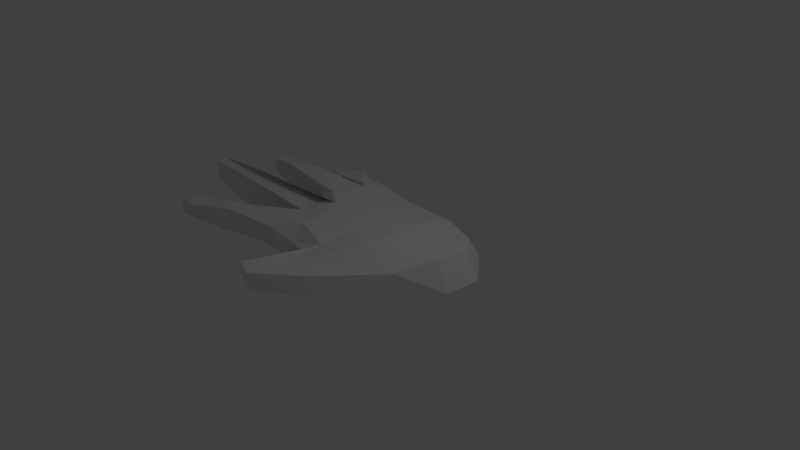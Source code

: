 # Source: hand1_backup.blend  (saved by Blender 2.78.0; exported with 4.5.12 LTS)
import bpy
from mathutils import Matrix  # noqa: F401  (used for matrix-valued properties, if any)

bpy.ops.wm.read_factory_settings(use_empty=True)
scene = bpy.context.scene
scene.name = 'Scene'

# ---- collections
col_collection_1 = bpy.data.collections.new('Collection 1'); scene.collection.children.link(col_collection_1)

# ---- materials (node trees are filled in below, after node groups)
mat_material = bpy.data.materials.new('Material')
mat_material.alpha_threshold = 0.0
mat_material.use_transparent_shadow = False
mat_material.roughness = 0.5
mat_material.line_color = (0.0, 0.0, 0.0, 1.0)

# ---- material node trees

# ---- world
world_world = bpy.data.worlds.new('World'); scene.world = world_world
world_world.color = (0.05088, 0.05088, 0.05088)
world_world.use_sun_shadow = False
world_world.sun_shadow_jitter_overblur = 0.0
world_world.cycles.sampling_method = 'MANUAL'

# ---- cameras
cam_camera = bpy.data.cameras.new('Camera')
cam_camera.clip_end = 100.0
cam_camera.lens = 35.0
cam_camera.sensor_width = 32.0
cam_camera.sensor_height = 18.0
cam_camera.ortho_scale = 7.314
cam_camera.dof.focus_distance = 0.0
cam_camera.dof.aperture_fstop = 128.0

# ---- lights
light_lamp = bpy.data.lights.new('Lamp', 'POINT')
light_lamp.transmission_factor = 0.0
light_lamp.cutoff_distance = 30.0
light_lamp.energy = 100.0
light_lamp.shadow_buffer_clip_start = 1.001
light_lamp.shadow_soft_size = 0.1
light_lamp.shadow_maximum_resolution = 0.006
light_lamp.use_absolute_resolution = True

# ---- meshes
me_cube = bpy.data.meshes.new('Cube')
me_cube.from_pydata([(1.0, 1.0, -0.0001056), (-0.01076, -1.827, 0.2138), (-0.9869, -0.9477, 0.1423), (-1.038, 1.175, 0.03233), (0.9152, 0.8959, 0.2324), (-0.01976, -1.855, 0.4339), (-0.9188, -0.9255, 0.4), (-0.9042, 1.138, 0.3117), (0.03254, 1.212, -0.0001056), (0.03254, -1.0, -0.0001056), (-0.03573, 1.005, 0.3025), (0.03254, -1.0, 0.3261), (-0.4837, 1.203, -0.0001056), (-0.4837, -0.9505, 0.1335), (-0.4527, 1.031, 0.301), (-0.4125, -0.8807, 0.317), (0.5113, 1.104, 0.005368), (-0.2449, -1.73, 0.2262), (0.5113, 0.9704, 0.323), (-0.2764, -1.743, 0.4319), (1.398, 0.0025, -0.0001056), (-1.012, 0.1756, -0.01543), (1.211, -0.006667, 0.3933), (-1.066, 0.1464, 0.3705), (0.03254, 0.002499, 0.5079), (0.03254, 0.0025, -0.0001056), (-0.6515, 0.0025, 0.5079), (-0.4837, 0.0025, -0.0001056), (0.5113, -0.004999, 0.005368), (0.5113, -0.004999, 0.5021), (-0.7962, 0.7769, -0.04021), (-0.8443, 0.7279, 0.432), (0.03254, 0.5012, -0.0001056), (-0.4837, 0.5012, -0.0001056), (0.5113, 0.4827, 0.005368), (1.42, 0.5012, -0.0001056), (1.236, 0.4801, 0.349), (0.03254, 0.5012, 0.4512), (-0.6157, 0.6443, 0.395), (0.5113, 0.4827, 0.4594), (1.0, -0.4988, -0.0001056), (0.9952, -0.4959, 0.3054), (0.03254, -0.4988, 0.4482), (-0.4837, -0.4988, 0.5079), (0.5113, -0.4951, 0.5021), (-0.9985, -0.3772, -0.0001056), (-0.8808, -0.3856, 0.4483), (0.03254, -0.4988, -0.0001056), (-0.4837, -0.4988, -0.0001056), (0.5113, -0.4951, 0.005368), (-2.871, -0.1816, 0.2836), (-2.951, -0.191, 0.5139), (-2.486, -0.1667, 0.5606), (-2.881, -0.3775, 0.3033), (-2.944, -0.3264, 0.5105), (-2.6, 0.4531, 0.2326), (-2.631, 0.4693, 0.4072), (-2.123, 0.3711, 0.5095), (-2.588, 0.6362, 0.1779), (-2.607, 0.6305, 0.4226), (-2.096, 0.6128, 0.4842), (-1.884, 1.183, 0.1238), (-1.894, 1.161, 0.2691), (-1.398, 1.126, 0.3902), (-1.918, 0.9914, 0.1166), (-1.97, 1.001, 0.2696), (-1.501, 0.9051, 0.3392), (-2.152, -1.321, 0.2378), (-2.086, -1.349, 0.4176), (-2.265, -1.187, 0.2136), (-2.183, -1.175, 0.4815), (-1.946, -0.3468, 0.4804), (-1.97, -0.3892, 0.103), (-1.972, -0.04549, 0.08599), (-1.484, -0.3832, 0.05147), (-1.414, -0.3576, 0.4644), (-1.492, 0.03945, 0.03528), (-1.692, 0.7066, 0.1076), (-1.694, 0.6792, 0.4273), (-1.356, 0.6285, 0.4961), (-1.303, 0.2389, 0.5087), (-1.806, 0.3664, 0.0342), (-1.711, 0.3078, 0.3889), (-1.238, 0.7011, 0.4297), (-0.9898, 0.2222, 0.4925), (-1.251, 0.2271, 0.3797), (-1.244, 0.6691, -0.003987), (-0.9857, 0.6364, 0.4605), (-1.409, 0.2915, 0.009382), (-1.736, -0.8425, 0.1068), (-1.688, -0.8226, 0.407), (-1.502, -1.101, 0.476), (-1.552, -1.132, 0.1901), (0.4433, -1.32, 0.08158), (0.4518, -1.297, 0.3623), (0.03254, -0.7866, 0.4228), (-0.4428, -0.6908, 0.5066), (-0.03311, -1.298, 0.3635), (-0.9918, -0.7048, 0.08168), (-0.9026, -0.7186, 0.4872), (0.03254, -0.7866, -0.0001056), (-0.4837, -0.7866, 0.07663), (-0.03311, -1.298, 0.1322), (-2.304, -1.323, 0.2275), (-2.219, -1.326, 0.4829), (-1.586, -1.13, 0.1546), (-1.515, -0.9911, 0.535), (-1.485, -0.08939, 0.5342), (-2.445, -0.3366, 0.4954), (-2.422, -0.09355, 0.1335), (-2.426, -0.3949, 0.1513), (-1.374, 0.8641, 0.351), (-1.356, 0.8839, 0.03799), (-1.245, 1.114, 0.3172), (-0.924, 0.9741, 0.3746), (-1.057, 0.8037, 0.4238), (-1.431, 1.169, 0.07794), (0.058, -0.2277, -0.6713), (-0.2719, -0.6521, -0.6996)], [], [(101, 13, 2, 98), (96, 99, 6, 15), (93, 94, 5, 1), (13, 15, 6, 2), (114, 113, 62, 63), (14, 12, 3, 7), (18, 16, 8, 10), (17, 19, 11, 9), (97, 95, 11, 19), (102, 17, 9, 100), (10, 8, 12, 14), (9, 11, 15, 13), (95, 96, 15, 11), (100, 9, 13, 101), (93, 1, 17, 102), (94, 97, 19, 5), (1, 5, 19, 17), (4, 0, 16, 18), (36, 39, 29, 22), (35, 20, 28, 34), (32, 25, 27, 33), (37, 38, 26, 24), (34, 28, 25, 32), (39, 37, 24, 29), (110, 108, 54, 53), (35, 36, 22, 20), (80, 79, 60, 57), (33, 27, 21, 30), (12, 33, 30, 3), (112, 111, 65, 64), (0, 4, 36, 35), (18, 10, 37, 39), (16, 34, 32, 8), (10, 14, 38, 37), (8, 32, 33, 12), (0, 35, 34, 16), (4, 18, 39, 36), (78, 77, 58, 59), (90, 89, 69, 70), (22, 29, 44, 41), (20, 40, 49, 28), (25, 47, 48, 27), (24, 26, 43, 42), (28, 49, 47, 25), (29, 24, 42, 44), (20, 22, 41, 40), (26, 23, 46, 43), (27, 48, 45, 21), (53, 54, 51, 50), (26, 23, 51, 52, 107), (23, 21, 76, 73, 109, 50, 51), (46, 23, 51, 54, 108, 71, 75), (109, 110, 53, 50), (60, 59, 56, 57), (55, 56, 59, 58), (79, 78, 59, 60), (77, 81, 55, 58), (82, 80, 57, 56), (81, 82, 56, 55), (64, 65, 62, 61), (63, 62, 65, 66), (115, 114, 63, 66), (113, 116, 61, 62), (116, 112, 64, 61), (111, 115, 66, 65), (103, 104, 70, 69), (106, 90, 70, 104), (92, 91, 68, 67), (105, 92, 67, 103), (76, 74, 72, 73), (74, 75, 71, 72), (45, 46, 75, 74), (21, 45, 74, 76), (88, 85, 82, 81), (85, 84, 80, 82), (86, 88, 81, 77), (87, 83, 78, 79), (83, 86, 77, 78), (84, 87, 79, 80), (26, 38, 87, 84), (31, 30, 86, 83), (38, 31, 83, 87), (30, 21, 88, 86), (23, 26, 84, 85), (21, 23, 85, 88), (98, 2, 92, 105), (2, 6, 91, 92), (99, 46, 90, 106), (46, 45, 89, 90), (6, 99, 106, 91), (45, 98, 105, 89), (89, 105, 103, 69), (91, 106, 104, 68), (67, 68, 104, 103), (41, 44, 97, 94), (40, 93, 102, 49), (47, 100, 101, 48), (42, 43, 96, 95), (49, 102, 100, 47), (44, 42, 95, 97), (40, 41, 94, 93), (43, 46, 99, 96), (48, 101, 98, 45), (73, 72, 110, 109), (72, 71, 108, 110), (31, 38, 115, 111), (3, 30, 112, 116), (7, 3, 116, 113), (38, 14, 114, 115), (30, 31, 111, 112), (14, 7, 113, 114)])
me_cube.materials.append(mat_material)
me_cube.use_remesh_preserve_volume = False
me_cube.use_remesh_preserve_attributes = False
me_cube.use_mirror_vertex_groups = False
me_cube.update()
arm_armature = bpy.data.armatures.new('Armature')  # bones are not reproduced

# ---- objects
ob_armature = bpy.data.objects.new('Armature', arm_armature)
ob_hand = bpy.data.objects.new('Hand', me_cube)
ob_lamp = bpy.data.objects.new('Lamp', light_lamp)
ob_camera = bpy.data.objects.new('Camera', cam_camera)

# ---- transforms, parenting, visibility, modifiers, constraints
ob_armature.location = (1.235, 0.2465, 0.2298)
ob_armature.rotation_euler = (1.089, -1.609, -0.1614)
ob_armature.scale = (1.197, 1.197, 1.197)
ob_armature.lineart.crease_threshold = 0.0
_c = ob_armature.constraints.new('LIMIT_SCALE'); _c.name = 'Limit Scale'
ob_hand.parent = ob_armature
ob_hand.matrix_parent_inverse = Matrix(((-0.03178, 0.005173, 0.835, -0.1539), (-0.6683, 0.5009, -0.02853, 0.7087), (-0.5007, -0.6688, -0.01491, 0.7869), (0.0, 0.0, 0.0, 1.0)))
ob_hand.location = (0.0, 0.0, 0.0)
ob_hand.lock_rotations_4d = False
ob_hand.empty_display_type = 'ARROWS'
ob_hand.lineart.crease_threshold = 0.0
_vg = ob_hand.vertex_groups.new(name='Bone.005')
for _i, _w in zip([2, 6, 45, 67, 68, 69, 70, 89, 90, 91, 92, 98, 99, 105, 106], [0.164, 0.1245, 0.00247, 0.09708, 0.03422, 0.06624, 0.01143, 0.9434, 0.9614, 0.9404, 0.944, 0.1132, 0.08099, 0.9434, 0.948]): _vg.add([_i], _w, 'REPLACE')
_vg = ob_hand.vertex_groups.new(name='Bone.006')
for _i, _w in zip([67, 68, 69, 70, 89, 91, 103, 104, 105], [0.9011, 0.9566, 0.9319, 0.9685, 0.01162, 0.004492, 1.03, 1.013, 0.02311]): _vg.add([_i], _w, 'REPLACE')
_vg = ob_hand.vertex_groups.new(name='Bone.009')
for _i, _w in zip([21, 23, 45, 46, 50, 51, 52, 53, 54, 71, 72, 73, 74, 75, 76, 84, 85, 88, 107, 108, 109, 110], [0.1474, 0.1523, 0.06618, 0.04497, 1.118, 1.028, 0.887, 1.073, 1.093, 0.9763, 0.9686, 0.7959, 0.7841, 0.7245, 0.5191, 0.02609, 0.05263, 0.01816, 0.5144, 0.9767, 0.9686, 0.9954]): _vg.add([_i], _w, 'REPLACE')
_vg = ob_hand.vertex_groups.new(name='Bone.013')
for _i, _w in zip([21, 23, 31, 55, 56, 57, 58, 59, 60, 76, 77, 78, 79, 80, 81, 82, 83, 84, 85, 86, 87, 88, 115], [0.04943, 0.01031, 0.03786, 1.037, 1.059, 0.9988, 1.042, 1.113, 0.9584, 0.004955, 0.9493, 0.9042, 0.6748, 0.3779, 0.9721, 0.898, 0.3083, 0.05344, 0.2551, 0.2961, 0.1187, 0.6251, 0.01521]): _vg.add([_i], _w, 'REPLACE')
_vg = ob_hand.vertex_groups.new(name='Bone.017')
for _i, _w in zip([3, 7, 12, 30, 31, 61, 62, 63, 64, 65, 66, 83, 87, 111, 112, 113, 114, 115, 116], [0.7878, 0.4589, 0.02881, 0.07103, 0.1749, 1.048, 1.079, 0.8032, 1.037, 1.067, 0.9667, 0.04613, 0.0001794, 0.9112, 0.9701, 0.8368, 0.4521, 0.5126, 0.988]): _vg.add([_i], _w, 'REPLACE')
_vg = ob_hand.vertex_groups.new(name='Bone')
for _i, _w in zip([9, 11, 15, 20, 22, 28, 29, 36, 40, 41, 42, 44, 47, 49, 93, 94, 95, 100], [0.07792, 0.08373, 0.00507, 0.06626, 0.9364, 0.0391, 0.08091, 0.07133, 0.8819, 0.9614, 0.1061, 0.8311, 0.09019, 0.8044, 0.03039, 0.01986, 0.3491, 0.146]): _vg.add([_i], _w, 'REPLACE')
_vg = ob_hand.vertex_groups.new(name='Bone.003')
for _i, _w in zip([2, 6, 9, 11, 13, 15, 23, 24, 25, 26, 27, 28, 29, 34, 39, 40, 42, 43, 44, 45, 46, 47, 48, 49, 74, 75, 91, 92, 95, 96, 97, 98, 99, 100, 101, 102, 105, 106, 117, 118], [0.7265, 0.8211, 0.3322, 0.1486, 0.8846, 0.8629, 0.001078, 0.09314, 0.07943, 0.06208, 0.04255, 0.8465, 0.8176, 0.009093, 0.05364, 0.005461, 0.7647, 0.9245, 0.1211, 0.1905, 0.7735, 0.7562, 0.8812, 0.1523, 0.01974, 0.07613, 0.01004, 0.01617, 0.2948, 0.9258, 0.05042, 0.6232, 0.861, 0.5368, 0.8998, 0.1263, 0.000655, 0.02761, 1.0, 1.0]): _vg.add([_i], _w, 'REPLACE')
_vg = ob_hand.vertex_groups.new(name='Bone.007')
for _i, _w in zip([0, 2, 6, 20, 21, 23, 24, 25, 26, 27, 28, 29, 30, 32, 33, 35, 36, 37, 38, 40, 42, 43, 45, 46, 47, 48, 52, 73, 74, 75, 76, 80, 84, 85, 86, 87, 88, 98, 99, 100, 101, 107, 109], [0.03364, 0.08679, 0.02033, 0.3034, 0.7018, 0.6901, 0.8314, 0.8601, 0.8739, 0.8988, 0.0305, 0.03314, 0.005544, 0.05297, 0.08005, 0.2993, 0.004941, 0.03931, 0.02423, 5.761e-05, 0.07443, 0.05481, 0.7054, 0.1518, 0.09535, 0.09467, 0.08885, 0.1672, 0.1621, 0.1702, 0.3946, 0.1293, 0.2938, 0.2489, 0.04993, 0.005492, 0.162, 0.2299, 0.02793, 0.00953, 0.02132, 0.3883, 0.0001955]): _vg.add([_i], _w, 'REPLACE')
_vg = ob_hand.vertex_groups.new(name='Bone.011')
for _i, _w in zip([0, 4, 7, 10, 12, 14, 18, 20, 21, 23, 24, 26, 27, 30, 31, 32, 33, 35, 36, 37, 38, 39, 60, 63, 76, 77, 78, 79, 80, 82, 83, 84, 85, 86, 87, 88, 107, 111, 113, 114, 115], [0.04069, 0.002, 0.02907, 0.07302, 0.02466, 0.06335, 0.01697, 0.3028, 0.05249, 0.09554, 0.05394, 0.06085, 0.02051, 0.1254, 0.6464, 0.05024, 0.7455, 0.2995, 0.008095, 0.8663, 0.8635, 0.0475, 0.01889, 0.0556, 0.008824, 0.01908, 0.07413, 0.2742, 0.4549, 0.07033, 0.5809, 0.5883, 0.4286, 0.4549, 0.7865, 0.1717, 0.06267, 0.03594, 0.02551, 0.1321, 0.3211]): _vg.add([_i], _w, 'REPLACE')
_vg = ob_hand.vertex_groups.new(name='Bone.015')
for _i, _w in zip([0, 3, 4, 7, 8, 10, 12, 14, 16, 18, 20, 21, 22, 25, 28, 29, 30, 31, 32, 33, 34, 35, 36, 37, 38, 39, 63, 83, 86, 87, 111, 113, 114, 115], [0.9025, 0.1884, 0.9372, 0.4979, 0.9625, 0.9192, 0.9169, 0.921, 0.9661, 0.9494, 0.3098, 0.004962, 0.01464, 0.04309, 0.06, 0.05206, 0.7576, 0.1143, 0.8884, 0.1563, 0.9573, 0.3962, 0.8711, 0.0806, 0.08612, 0.8827, 0.1351, 0.02834, 0.1629, 0.01956, 0.02773, 0.1216, 0.4035, 0.1258]): _vg.add([_i], _w, 'REPLACE')
_vg = ob_hand.vertex_groups.new(name='Bone.001')
for _i, _w in zip([1, 9, 11, 13, 15, 40, 41, 42, 93, 94, 95, 97, 100, 102], [0.03245, 0.2663, 0.5178, 0.01357, 0.0535, 0.03065, 0.01125, 0.01055, 0.8474, 0.8818, 0.2089, 0.2619, 0.1324, 0.2267]): _vg.add([_i], _w, 'REPLACE')
_vg = ob_hand.vertex_groups.new(name='Bone.002')
for _i, _w in zip([1, 5, 9, 11, 13, 15, 17, 19, 47, 93, 94, 95, 97, 100, 102], [0.9576, 0.9817, 0.3059, 0.241, 0.003171, 0.01184, 0.9976, 1.044, 0.005201, 0.09175, 0.07525, 0.1237, 0.6734, 0.1524, 0.633]): _vg.add([_i], _w, 'REPLACE')
_m = ob_hand.modifiers.new('Armature', 'ARMATURE')
_m.object = ob_armature
ob_lamp.location = (4.076, 1.005, 5.904)
ob_lamp.rotation_euler = (0.6503, 0.05522, 1.866)
ob_lamp.lock_rotations_4d = False
ob_lamp.empty_display_type = 'ARROWS'
ob_lamp.color = (0.0, 0.0, 0.0, 0.0)
ob_lamp.lineart.crease_threshold = 0.0
ob_camera.location = (7.481, -6.508, 5.344)
ob_camera.rotation_euler = (1.109, 0.0, 0.8149)
ob_camera.lock_rotations_4d = False
ob_camera.empty_display_type = 'ARROWS'
ob_camera.color = (0.0, 0.0, 0.0, 0.0)
ob_camera.display_type = 'WIRE'
ob_camera.lineart.crease_threshold = 0.0

# ---- collection membership
col_collection_1.objects.link(ob_armature)
col_collection_1.objects.link(ob_hand)
col_collection_1.objects.link(ob_lamp)
col_collection_1.objects.link(ob_camera)

# ---- scene / render settings (as saved in the file)
scene.camera = ob_camera
scene.frame_start = 1; scene.frame_end = 250; scene.frame_set(177)
scene.render.engine = 'BLENDER_EEVEE_NEXT'
scene.render.resolution_percentage = 50
scene.render.dither_intensity = 0.0
scene.cycles.use_denoising = False
scene.cycles.samples = 128
scene.cycles.sampling_pattern = 'TABULATED_SOBOL'
scene.cycles.light_sampling_threshold = 0.0
scene.cycles.use_adaptive_sampling = False
scene.cycles.use_light_tree = False
scene.cycles.blur_glossy = 0.0
scene.cycles.sample_clamp_indirect = 0.0
scene.view_settings.view_transform = 'Standard'
bpy.context.view_layer.update()
